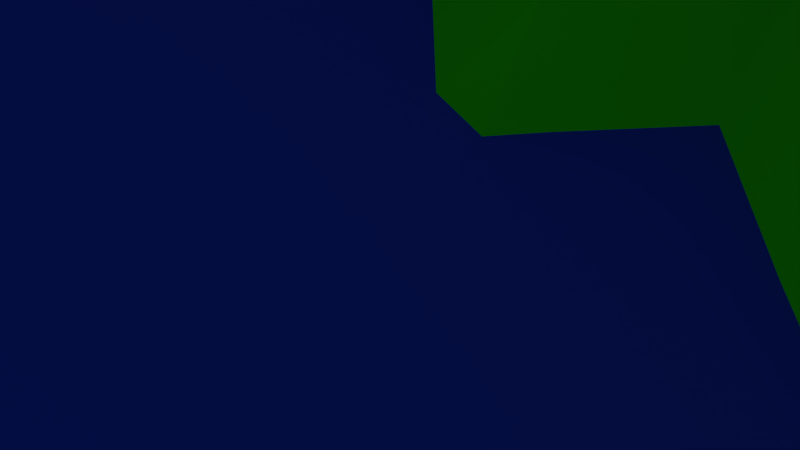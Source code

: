 # Source: animate_total.blend  (saved by Blender 2.72.0; exported with 4.5.12 LTS)
import bpy
from mathutils import Matrix  # noqa: F401  (used for matrix-valued properties, if any)

bpy.ops.wm.read_factory_settings(use_empty=True)
scene = bpy.context.scene
scene.name = 'Scene'

# ---- collections
col_collection_1 = bpy.data.collections.new('Collection 1'); scene.collection.children.link(col_collection_1)
col_topf = bpy.data.collections.new('Topf')  # instanced only; not linked into the scene
col_tree = bpy.data.collections.new('tree')  # instanced only; not linked into the scene

# ---- materials (node trees are filled in below, after node groups)
mat_material_003 = bpy.data.materials.new('Material.003')
mat_material_003.alpha_threshold = 0.0
mat_material_003.diffuse_color = (0.8, 0.6583, 0.07918, 1.0)
mat_material_003.roughness = 0.5
mat_material_003.specular_intensity = 0.5211
mat_material_001 = bpy.data.materials.new('Material.001')
mat_material_001.alpha_threshold = 0.0
mat_material_001.diffuse_color = (0.0199, 0.06132, 0.8, 1.0)
mat_material_001.roughness = 0.5
mat_material_002 = bpy.data.materials.new('Material.002')
mat_material_002.alpha_threshold = 0.0
mat_material_002.diffuse_color = (0.0261, 0.8, 0.004931, 1.0)
mat_material_002.roughness = 0.5

# ---- material node trees

# ---- world
world_world = bpy.data.worlds.new('World'); scene.world = world_world
world_world.color = (0.05088, 0.05088, 0.05088)
world_world.use_sun_shadow = False
world_world.sun_shadow_jitter_overblur = 0.0
world_world.cycles.sampling_method = 'MANUAL'
world_world.cycles.sample_map_resolution = 256

# ---- cameras
cam_camera = bpy.data.cameras.new('Camera')
cam_camera.clip_end = 100.0
cam_camera.lens = 35.0
cam_camera.sensor_width = 32.0
cam_camera.sensor_height = 18.0
cam_camera.ortho_scale = 7.314
cam_camera.dof.focus_distance = 0.0

# ---- lights
light_lamp = bpy.data.lights.new('Lamp', 'POINT')
light_lamp.transmission_factor = 0.0
light_lamp.cutoff_distance = 30.0
light_lamp.energy = 100.0
light_lamp.shadow_buffer_clip_start = 1.001
light_lamp.shadow_soft_size = 0.1
light_lamp.shadow_maximum_resolution = 0.006
light_lamp.use_absolute_resolution = True
light_lamp.cycles.use_multiple_importance_sampling = False

# ---- meshes
me_plane_002 = bpy.data.meshes.new('Plane.002')
me_plane_002.from_pydata([(-1.0, -1.0, -0.045), (1.0, -1.0, -0.045), (-1.0, 1.0, -0.045), (1.0, 1.0, -0.045), (-1.0, 0.0, -0.045), (0.0, -1.0, -0.04394), (1.0, 0.0, -0.045), (0.0, 1.0, 0.011), (0.0, 0.0, 0.5173), (-1.0, -0.5, 0.09545), (0.5, -1.0, -0.045), (1.0, 0.5, -0.045), (-0.5, 1.0, 0.01101), (-1.0, 0.5, -0.045), (-0.5, -1.0, -0.045), (1.0, -0.5, 0.02472), (0.5, 1.0, -0.045), (0.0, 0.5, 0.09293), (0.0, -0.5, 0.2894), (-0.5, 0.0, 0.08011), (0.5, 0.0, 0.1977), (0.5, 0.5, 0.167), (-0.5, 0.5, 0.1819), (-0.5, -0.5, 0.09651), (0.5, -0.5, 0.07819), (-1.0, -0.75, 0.01836), (0.75, -1.0, -0.04463), (1.0, 0.75, -0.045), (-0.75, 1.0, -0.045), (-1.0, 0.25, -0.04424), (-0.25, -1.0, -0.045), (1.0, -0.25, -0.01329), (0.25, 1.0, -0.045), (0.0, 0.75, 0.1192), (0.0, -0.25, 0.3365), (-0.75, 0.0, 0.01177), (0.25, 0.0, 0.3171), (-1.0, -0.25, 0.01836), (0.25, -1.0, -0.045), (1.0, 0.25, -0.04372), (-0.25, 1.0, 0.07913), (-1.0, 0.75, -0.045), (-0.75, -1.0, -0.04415), (1.0, -0.75, -0.01362), (0.75, 1.0, -0.045), (0.0, 0.25, 0.2721), (0.0, -0.75, 0.1305), (-0.25, 0.0, 0.296), (0.75, 0.0, 0.07143), (0.5, 0.75, -0.04372), (0.5, 0.25, 0.3591), (0.25, 0.5, 0.09204), (0.75, 0.5, 0.05065), (-0.5, 0.75, 0.1097), (-0.5, 0.25, 0.2223), (-0.75, 0.5, 0.03783), (-0.25, 0.5, 0.1969), (-0.5, -0.25, 0.01912), (-0.5, -0.75, 0.01836), (-0.75, -0.5, 0.2227), (-0.25, -0.5, 0.1305), (0.5, -0.25, 0.0855), (0.5, -0.75, -0.01329), (0.25, -0.5, 0.1448), (0.75, -0.5, 0.1125), (0.75, 0.75, -0.045), (-0.25, 0.75, 0.2152), (-0.25, -0.25, 0.1552), (0.75, -0.25, 0.07717), (0.25, 0.75, -0.02619), (0.25, 0.25, 0.2357), (0.75, 0.25, 0.167), (-0.75, 0.75, -0.03564), (-0.75, 0.25, 0.09344), (-0.25, 0.25, 0.2086), (-0.75, -0.25, 0.09545), (-0.75, -0.75, 0.09545), (-0.25, -0.75, 0.03415), (0.25, -0.25, 0.1879), (0.25, -0.75, 0.03415), (0.75, -0.75, 0.02472)], [], [(65, 27, 3, 44), (66, 33, 7, 40), (67, 34, 8, 47), (68, 31, 6, 48), (69, 49, 16, 32), (70, 50, 21, 51), (71, 39, 11, 52), (72, 53, 12, 28), (73, 54, 22, 55), (74, 45, 17, 56), (75, 57, 19, 35), (76, 58, 23, 59), (77, 46, 18, 60), (78, 61, 20, 36), (79, 62, 24, 63), (80, 43, 15, 64), (49, 65, 44, 16), (21, 52, 65, 49), (52, 11, 27, 65), (53, 66, 40, 12), (22, 56, 66, 53), (56, 17, 33, 66), (57, 67, 47, 19), (23, 60, 67, 57), (60, 18, 34, 67), (61, 68, 48, 20), (24, 64, 68, 61), (64, 15, 31, 68), (33, 69, 32, 7), (17, 51, 69, 33), (51, 21, 49, 69), (45, 70, 51, 17), (8, 36, 70, 45), (36, 20, 50, 70), (50, 71, 52, 21), (20, 48, 71, 50), (48, 6, 39, 71), (41, 72, 28, 2), (13, 55, 72, 41), (55, 22, 53, 72), (29, 73, 55, 13), (4, 35, 73, 29), (35, 19, 54, 73), (54, 74, 56, 22), (19, 47, 74, 54), (47, 8, 45, 74), (37, 75, 35, 4), (9, 59, 75, 37), (59, 23, 57, 75), (25, 76, 59, 9), (0, 42, 76, 25), (42, 14, 58, 76), (58, 77, 60, 23), (14, 30, 77, 58), (30, 5, 46, 77), (34, 78, 36, 8), (18, 63, 78, 34), (63, 24, 61, 78), (46, 79, 63, 18), (5, 38, 79, 46), (38, 10, 62, 79), (62, 80, 64, 24), (10, 26, 80, 62), (26, 1, 43, 80)])
me_plane_002.polygons.foreach_set('use_smooth', [True] * 64)
me_plane_002.materials.append(mat_material_003)
me_plane_002.use_remesh_preserve_volume = False
me_plane_002.use_remesh_preserve_attributes = False
me_plane_002.use_mirror_vertex_groups = False
me_plane_002.update()
me_plane_001 = bpy.data.meshes.new('Plane.001')
me_plane_001.from_pydata([(-0.9207, -0.9987, 0.008839), (1.079, -0.9987, 0.008839), (-0.9207, 1.001, 0.008839), (1.079, 1.001, 0.008839)], [], [(0, 1, 3, 2)])
me_plane_001.polygons.foreach_set('use_smooth', [True] * 1)
me_plane_001.materials.append(mat_material_001)
me_plane_001.use_remesh_preserve_volume = False
me_plane_001.use_remesh_preserve_attributes = False
me_plane_001.use_mirror_vertex_groups = False
me_plane_001.update()
me_plane = bpy.data.meshes.new('Plane')
me_plane.from_pydata([(-1.0, -1.0, 0.0), (1.0, -1.0, 0.0), (-1.0, 1.0, 0.0), (1.0, 1.0, 0.0), (-0.9991, -0.0004988, 0.001107), (0.0, -1.0, 0.0), (1.0, 0.0, 0.0), (0.002058, 0.9998, 0.002439), (0.0002418, -0.005346, 0.00225), (-0.983, -0.509, 0.01996), (0.5, -1.0, 0.0), (1.0, 0.5, 0.0), (-0.5, 1.0, 0.0), (-1.0, 0.5, 0.0), (-0.5, -1.0, 0.0), (1.0, -0.5, 0.0), (0.5188, 0.9984, 0.02228), (0.0188, 0.4984, 0.02228), (-0.001403, -0.5562, 0.1301), (-0.5087, 0.02089, -0.1678), (0.4922, -0.02951, 0.02104), (0.587, 0.4924, 0.1031), (-0.5026, 0.5062, -0.00131), (-0.483, -0.509, 0.01995), (0.4277, -0.7262, 0.273), (-0.9991, -0.7505, 0.001107), (0.75, -1.0, 0.0), (1.0, 0.75, 0.0), (-0.75, 1.0, 0.0), (-1.0, 0.25, 0.0), (-0.25, -1.0, 0.0), (1.0, -0.25, 0.0), (0.2688, 0.9984, 0.02228), (0.0188, 0.7484, 0.02228), (-0.00357, -0.3254, 0.1151), (-0.7467, 0.008219, 0.007469), (0.2451, -0.04141, 0.08991), (-0.983, -0.259, 0.01996), (0.25, -1.0, 0.0), (1.0, 0.25, 0.0), (-0.25, 1.0, 0.0), (-1.0, 0.75, 0.0), (-0.75, -1.0, 0.0), (1.0, -0.75, 0.0), (0.7521, 0.9998, 0.002439), (0.002058, 0.2498, 0.002439), (0.0006028, -0.7649, 0.006307), (-0.2551, 0.01229, -0.002589), (0.7499, -3.855e-06, 6.741e-05), (0.587, 0.7424, 0.1031), (0.5188, 0.2484, 0.02228), (0.337, 0.4924, 0.1031), (0.7688, 0.4984, 0.02228), (-0.5, 0.75, 0.0), (-0.5113, 0.2772, -0.005694), (-0.7503, 0.5007, -0.0001428), (-0.2503, 0.5007, -0.0001428), (-0.4902, -0.2543, -0.1411), (-0.4991, -0.7505, 0.001107), (-0.7125, -0.5199, 0.04413), (-0.25, -0.5, -0.1385), (0.4361, -0.4484, 0.151), (0.4914, -0.7828, 0.09521), (0.1962, -0.7065, 0.1038), (0.7364, -0.5322, 0.1179), (0.7688, 0.7484, 0.02228), (-0.25, 0.75, 0.0), (-0.25, -0.25, -0.1026), (0.7363, -0.2705, 0.02256), (0.337, 0.7424, 0.1031), (0.2688, 0.2484, 0.02228), (0.7521, 0.2498, 0.002439), (-0.75, 0.75, 0.0), (-0.7551, 0.2623, -0.002576), (-0.2551, 0.2623, -0.002576), (-0.7127, -0.2693, 0.04401), (-0.7414, -0.7546, 0.01015), (-0.25, -0.75, -3.795e-06), (0.1964, -0.4536, 0.1452), (0.2415, -0.8006, 0.03151), (0.7496, -0.75, 0.0003979), (-1.0, -0.875, 0.0), (0.875, -1.0, 0.0), (1.0, 0.875, 0.0), (-0.875, 1.0, 0.0), (-1.0, 0.1252, -4.139e-05), (-0.125, -1.0, 0.0), (1.0, -0.125, 0.0), (0.1336, 0.9992, 0.01024), (0.00864, 0.8742, 0.01024), (0.0004132, -0.1691, 0.108), (-0.8722, 0.0008491, 0.004061), (0.1234, -0.0283, 0.0146), (-0.9766, -0.3874, 0.02755), (0.375, -1.0, 0.0), (1.0, 0.375, 0.0), (-0.375, 1.0, 0.0), (-1.0, 0.625, 0.0), (-0.625, -1.0, 0.0), (1.0, -0.625, 0.0), (0.6336, 0.9992, 0.01024), (0.00864, 0.3742, 0.01024), (-0.001278, -0.6596, 0.01725), (-0.3824, 0.01772, -0.1684), (0.6224, -0.006157, 0.005289), (0.5522, 0.8704, 0.06183), (0.5522, 0.3704, 0.06183), (0.1772, 0.4954, 0.06183), (0.6772, 0.4954, 0.06183), (-0.5, 0.875, 0.0), (-0.507, 0.392, -0.003555), (-0.875, 0.5, 0.0), (-0.3762, 0.5029, -0.0006041), (-0.4994, -0.1179, -0.1625), (-0.4891, -0.6308, 0.01283), (-0.8428, -0.5171, 0.0379), (-0.3733, -0.5009, -0.09736), (0.4709, -0.2268, 0.0748), (0.4641, -0.7616, 0.1889), (0.1061, -0.6328, 0.1665), (0.5034, -0.67, 0.2436), (-0.9891, -0.6308, 0.01283), (0.625, -1.0, 0.0), (1.0, 0.625, 0.0), (-0.625, 1.0, 0.0), (-1.0, 0.375, 0.0), (-0.375, -1.0, 0.0), (1.0, -0.375, 0.0), (0.4066, 0.9972, 0.03741), (0.03157, 0.6222, 0.03741), (-0.003934, -0.4431, 0.1204), (-0.6307, 0.02132, -0.0002367), (0.3616, -0.05496, 0.03817), (-0.9891, -0.1308, 0.01283), (0.125, -1.0, 0.0), (1.0, 0.125, 0.0), (-0.125, 1.0, 0.0), (-1.0, 0.875, 0.0), (-0.875, -1.0, 0.0), (1.0, -0.875, 0.0), (0.875, 1.0, 0.0), (-8.197e-05, 0.1252, -4.139e-05), (0.0, -0.875, 0.0), (-0.1262, 0.002882, -0.0006041), (0.875, 0.0, 0.0), (0.5987, 0.6163, 0.1169), (0.5006, 0.1249, 0.000725), (0.4737, 0.4913, 0.1169), (0.8756, 0.4999, 0.0007227), (-0.5001, 0.6252, -4.139e-05), (-0.5132, 0.1567, -0.006656), (-0.6262, 0.5029, -0.0006041), (-0.1244, 0.4999, 0.0007227), (-0.4871, -0.3818, -0.1552), (-0.5, -0.875, 0.0), (-0.5928, -0.5171, 0.0379), (-0.125, -0.501, 0.0004333), (0.4164, -0.6317, 0.2657), (0.5, -0.8757, 0.02227), (0.3066, -0.7513, 0.2653), (0.875, -0.5, 4.31e-06), (0.7586, 0.8742, 0.01024), (0.7816, 0.6222, 0.03741), (0.6772, 0.7454, 0.06183), (0.8756, 0.7499, 0.0007227), (-0.25, 0.875, 0.0), (-0.25, 0.625, 0.0), (-0.375, 0.75, 0.0), (-0.1244, 0.7499, 0.0007227), (-0.2512, -0.1222, -0.1045), (-0.25, -0.375, -0.09658), (-0.3746, -0.25, -0.2026), (-0.1245, -0.2602, 0.004263), (0.7459, -0.1287, 0.005564), (0.7308, -0.4096, 0.03409), (0.5797, -0.3604, 0.092), (0.8746, -0.25, 0.0003613), (0.3022, 0.8704, 0.06183), (0.3487, 0.6163, 0.1169), (0.1772, 0.7454, 0.06183), (0.4737, 0.7413, 0.1169), (0.3022, 0.3704, 0.06183), (0.2506, 0.1246, 0.0008589), (0.1336, 0.2492, 0.01024), (0.4066, 0.2472, 0.03741), (0.7586, 0.3742, 0.01024), (0.75, 0.125, 0.0), (0.6336, 0.2492, 0.01024), (0.875, 0.25, 0.0), (-0.75, 0.875, 0.0), (-0.75, 0.625, 0.0), (-0.875, 0.75, 0.0), (-0.625, 0.75, 0.0), (-0.7533, 0.3829, -0.001656), (-0.7568, 0.1418, -0.003239), (-0.8762, 0.2529, -0.0006041), (-0.6347, 0.2733, -0.00489), (-0.2533, 0.3829, -0.001656), (-0.257, 0.142, -0.003555), (-0.3847, 0.2733, -0.00489), (-0.1262, 0.2529, -0.0006041), (-0.73, -0.1291, 0.02581), (-0.7062, -0.3982, 0.05152), (-0.8428, -0.2671, 0.0379), (-0.5936, -0.2651, 0.03747), (-0.7266, -0.6374, 0.02755), (-0.7497, -0.8751, 0.0003208), (-0.871, -0.7521, 0.004682), (-0.621, -0.7521, 0.004682), (-0.25, -0.625, -0.07868), (-0.25, -0.875, 0.0), (-0.375, -0.75, 0.0), (-0.125, -0.75, 0.0), (0.2217, -0.2444, 0.08222), (0.189, -0.6067, 0.1478), (0.1008, -0.3907, 0.1486), (0.3136, -0.47, 0.1602), (0.2195, -0.7562, 0.07332), (0.2502, -0.8797, 0.001984), (0.1227, -0.7854, 0.01857), (0.3547, -0.8369, 0.1322), (0.7264, -0.5957, 0.09782), (0.75, -0.875, 0.0), (0.6201, -0.7603, 0.01301), (0.875, -0.75, 0.0), (0.875, 0.875, 0.0), (-0.125, 0.875, 0.0), (-0.1252, -0.1257, 0.0004496), (0.875, -0.125, 0.0), (0.4422, 0.8691, 0.07965), (0.4422, 0.3691, 0.07965), (0.875, 0.375, 0.0), (-0.625, 0.875, 0.0), (-0.6301, 0.3873, -0.002576), (-0.1253, 0.3757, -0.0001428), (-0.6129, -0.1223, 0.01751), (-0.608, -0.634, 0.01996), (-0.125, -0.6257, 0.0002777), (0.3381, -0.2618, 0.09849), (0.3292, -0.8029, 0.228), (0.875, -0.625, 3.141e-06), (0.6624, 0.8717, 0.04431), (0.6922, 0.6191, 0.07965), (0.8804, 0.6245, 0.006427), (-0.375, 0.875, 0.0), (-0.375, 0.625, 0.0), (-0.1196, 0.6245, 0.006427), (-0.3778, -0.1181, -0.1581), (-0.3733, -0.3759, -0.1651), (-0.1247, -0.381, 0.002505), (0.6051, -0.178, 0.04349), (0.5095, -0.5662, 0.2467), (0.8733, -0.3751, 0.001683), (0.1624, 0.8717, 0.04431), (0.1922, 0.6191, 0.07965), (0.4872, 0.6152, 0.1329), (0.1624, 0.3717, 0.04431), (0.125, 0.125, 2.952e-07), (0.3793, 0.1191, 0.008464), (0.6624, 0.3717, 0.04431), (0.625, 0.125, 0.0), (0.875, 0.125, 0.0), (-0.875, 0.875, 0.0), (-0.875, 0.625, 0.0), (-0.625, 0.625, 0.0), (-0.8753, 0.3757, -0.0001428), (-0.8776, 0.1312, -0.00131), (-0.6363, 0.1522, -0.005694), (-0.3801, 0.3873, -0.002576), (-0.3863, 0.1522, -0.005702), (-0.1276, 0.1312, -0.00131), (-0.8584, -0.1331, 0.01977), (-0.8375, -0.3949, 0.04413), (-0.5875, -0.3949, 0.04412), (-0.858, -0.634, 0.01996), (-0.875, -0.875, 0.0), (-0.625, -0.875, 0.0), (-0.3741, -0.6255, 0.001098), (-0.375, -0.875, 0.0), (-0.125, -0.875, 0.0), (0.1126, -0.2243, 0.1595), (0.09991, -0.5189, 0.2089), (0.2965, -0.655, 0.3246), (0.1071, -0.7242, 0.05332), (0.125, -0.8756, 0.0002469), (0.3736, -0.8866, 0.006756), (0.5387, -0.7284, 0.1961), (0.625, -0.875, 0.0), (0.875, -0.875, 0.0)], [], [(225, 83, 3, 140), (226, 89, 7, 136), (227, 90, 8, 143), (228, 87, 6, 144), (229, 105, 16, 128), (230, 106, 21, 147), (231, 95, 11, 148), (232, 109, 12, 124), (233, 110, 22, 151), (234, 101, 17, 152), (235, 113, 19, 131), (236, 114, 23, 155), (237, 102, 18, 156), (238, 117, 20, 132), (239, 118, 24, 159), (240, 99, 15, 160), (241, 161, 44, 100), (242, 162, 65, 163), (243, 123, 27, 164), (244, 165, 40, 96), (245, 166, 66, 167), (246, 129, 33, 168), (247, 169, 47, 103), (248, 170, 67, 171), (249, 130, 34, 172), (250, 173, 48, 104), (251, 174, 68, 175), (252, 127, 31, 176), (253, 177, 32, 88), (254, 178, 69, 179), (255, 145, 49, 180), (256, 181, 51, 107), (257, 182, 70, 183), (258, 146, 50, 184), (259, 185, 52, 108), (260, 186, 71, 187), (261, 135, 39, 188), (262, 189, 28, 84), (263, 190, 72, 191), (264, 149, 53, 192), (265, 193, 55, 111), (266, 194, 73, 195), (267, 150, 54, 196), (268, 197, 56, 112), (269, 198, 74, 199), (270, 141, 45, 200), (271, 201, 35, 91), (272, 202, 75, 203), (273, 153, 57, 204), (274, 205, 59, 115), (275, 206, 76, 207), (276, 154, 58, 208), (277, 209, 60, 116), (278, 210, 77, 211), (279, 142, 46, 212), (280, 213, 36, 92), (281, 214, 78, 215), (282, 157, 61, 216), (283, 217, 63, 119), (284, 218, 79, 219), (285, 158, 62, 220), (286, 221, 64, 120), (287, 222, 80, 223), (288, 139, 43, 224), (161, 225, 140, 44), (65, 164, 225, 161), (164, 27, 83, 225), (165, 226, 136, 40), (66, 168, 226, 165), (168, 33, 89, 226), (169, 227, 143, 47), (67, 172, 227, 169), (172, 34, 90, 227), (173, 228, 144, 48), (68, 176, 228, 173), (176, 31, 87, 228), (177, 229, 128, 32), (69, 180, 229, 177), (180, 49, 105, 229), (181, 230, 147, 51), (70, 184, 230, 181), (184, 50, 106, 230), (185, 231, 148, 52), (71, 188, 231, 185), (188, 39, 95, 231), (189, 232, 124, 28), (72, 192, 232, 189), (192, 53, 109, 232), (193, 233, 151, 55), (73, 196, 233, 193), (196, 54, 110, 233), (197, 234, 152, 56), (74, 200, 234, 197), (200, 45, 101, 234), (201, 235, 131, 35), (75, 204, 235, 201), (204, 57, 113, 235), (205, 236, 155, 59), (76, 208, 236, 205), (208, 58, 114, 236), (209, 237, 156, 60), (77, 212, 237, 209), (212, 46, 102, 237), (213, 238, 132, 36), (78, 216, 238, 213), (216, 61, 117, 238), (217, 239, 159, 63), (79, 220, 239, 217), (220, 62, 118, 239), (221, 240, 160, 64), (80, 224, 240, 221), (224, 43, 99, 240), (105, 241, 100, 16), (49, 163, 241, 105), (163, 65, 161, 241), (145, 242, 163, 49), (21, 108, 242, 145), (108, 52, 162, 242), (162, 243, 164, 65), (52, 148, 243, 162), (148, 11, 123, 243), (109, 244, 96, 12), (53, 167, 244, 109), (167, 66, 165, 244), (149, 245, 167, 53), (22, 112, 245, 149), (112, 56, 166, 245), (166, 246, 168, 66), (56, 152, 246, 166), (152, 17, 129, 246), (113, 247, 103, 19), (57, 171, 247, 113), (171, 67, 169, 247), (153, 248, 171, 57), (23, 116, 248, 153), (116, 60, 170, 248), (170, 249, 172, 67), (60, 156, 249, 170), (156, 18, 130, 249), (117, 250, 104, 20), (61, 175, 250, 117), (175, 68, 173, 250), (157, 251, 175, 61), (24, 120, 251, 157), (120, 64, 174, 251), (174, 252, 176, 68), (64, 160, 252, 174), (160, 15, 127, 252), (89, 253, 88, 7), (33, 179, 253, 89), (179, 69, 177, 253), (129, 254, 179, 33), (17, 107, 254, 129), (107, 51, 178, 254), (178, 255, 180, 69), (51, 147, 255, 178), (147, 21, 145, 255), (101, 256, 107, 17), (45, 183, 256, 101), (183, 70, 181, 256), (141, 257, 183, 45), (8, 92, 257, 141), (92, 36, 182, 257), (182, 258, 184, 70), (36, 132, 258, 182), (132, 20, 146, 258), (106, 259, 108, 21), (50, 187, 259, 106), (187, 71, 185, 259), (146, 260, 187, 50), (20, 104, 260, 146), (104, 48, 186, 260), (186, 261, 188, 71), (48, 144, 261, 186), (144, 6, 135, 261), (137, 262, 84, 2), (41, 191, 262, 137), (191, 72, 189, 262), (97, 263, 191, 41), (13, 111, 263, 97), (111, 55, 190, 263), (190, 264, 192, 72), (55, 151, 264, 190), (151, 22, 149, 264), (125, 265, 111, 13), (29, 195, 265, 125), (195, 73, 193, 265), (85, 266, 195, 29), (4, 91, 266, 85), (91, 35, 194, 266), (194, 267, 196, 73), (35, 131, 267, 194), (131, 19, 150, 267), (110, 268, 112, 22), (54, 199, 268, 110), (199, 74, 197, 268), (150, 269, 199, 54), (19, 103, 269, 150), (103, 47, 198, 269), (198, 270, 200, 74), (47, 143, 270, 198), (143, 8, 141, 270), (133, 271, 91, 4), (37, 203, 271, 133), (203, 75, 201, 271), (93, 272, 203, 37), (9, 115, 272, 93), (115, 59, 202, 272), (202, 273, 204, 75), (59, 155, 273, 202), (155, 23, 153, 273), (121, 274, 115, 9), (25, 207, 274, 121), (207, 76, 205, 274), (81, 275, 207, 25), (0, 138, 275, 81), (138, 42, 206, 275), (206, 276, 208, 76), (42, 98, 276, 206), (98, 14, 154, 276), (114, 277, 116, 23), (58, 211, 277, 114), (211, 77, 209, 277), (154, 278, 211, 58), (14, 126, 278, 154), (126, 30, 210, 278), (210, 279, 212, 77), (30, 86, 279, 210), (86, 5, 142, 279), (90, 280, 92, 8), (34, 215, 280, 90), (215, 78, 213, 280), (130, 281, 215, 34), (18, 119, 281, 130), (119, 63, 214, 281), (214, 282, 216, 78), (63, 159, 282, 214), (159, 24, 157, 282), (102, 283, 119, 18), (46, 219, 283, 102), (219, 79, 217, 283), (142, 284, 219, 46), (5, 134, 284, 142), (134, 38, 218, 284), (218, 285, 220, 79), (38, 94, 285, 218), (94, 10, 158, 285), (118, 286, 120, 24), (62, 223, 286, 118), (223, 80, 221, 286), (158, 287, 223, 62), (10, 122, 287, 158), (122, 26, 222, 287), (222, 288, 224, 80), (26, 82, 288, 222), (82, 1, 139, 288)])
me_plane.polygons.foreach_set('use_smooth', [True] * 256)
me_plane.materials.append(mat_material_002)
me_plane.use_remesh_preserve_volume = False
me_plane.use_remesh_preserve_attributes = False
me_plane.use_mirror_vertex_groups = False
me_plane.update()

# ---- objects
ob_topf = bpy.data.objects.new('Topf', None)
ob_tree_002 = bpy.data.objects.new('tree.002', None)
ob_tree_001 = bpy.data.objects.new('tree.001', None)
ob_tree = bpy.data.objects.new('tree', None)
ob_plane_002 = bpy.data.objects.new('Plane.002', me_plane_002)
ob_plane_001 = bpy.data.objects.new('Plane.001', me_plane_001)
ob_plane = bpy.data.objects.new('Plane', me_plane)
ob_lamp = bpy.data.objects.new('Lamp', light_lamp)
ob_camera = bpy.data.objects.new('Camera', cam_camera)

# ---- transforms, parenting, visibility, modifiers, constraints
ob_topf.location = (-2.899, 0.6035, -0.4244)
ob_topf.rotation_euler = (0.02772, 0.01127, 1.547)
ob_topf.empty_image_offset = (0.0, 0.0)
ob_topf.show_instancer_for_render = False
ob_topf.instance_type = 'COLLECTION'
ob_topf.lineart.crease_threshold = 0.0
ob_tree_002.location = (-4.495, -5.943, -0.3794)
ob_tree_002.empty_image_offset = (0.0, 0.0)
ob_tree_002.show_instancer_for_render = False
ob_tree_002.instance_type = 'COLLECTION'
ob_tree_002.lineart.crease_threshold = 0.0
ob_tree_001.location = (-5.164, 2.66, -0.4505)
ob_tree_001.empty_image_offset = (0.0, 0.0)
ob_tree_001.show_instancer_for_render = False
ob_tree_001.instance_type = 'COLLECTION'
ob_tree_001.lineart.crease_threshold = 0.0
ob_tree.location = (-1.017, 3.107, -0.4219)
ob_tree.empty_image_offset = (0.0, 0.0)
ob_tree.show_instancer_for_render = False
ob_tree.instance_type = 'COLLECTION'
ob_tree.lineart.crease_threshold = 0.0
ob_plane_002.location = (-4.0, 5.0, 0.0)
ob_plane_002.scale = (1.934, 1.934, 1.934)
ob_plane_002.lineart.crease_threshold = 0.0
ob_plane_001.location = (-0.4381, 0.209, -0.2739)
ob_plane_001.scale = (7.871, 7.871, 7.871)
ob_plane_001.lineart.crease_threshold = 0.0
ob_plane.location = (0.0, 0.0, 0.0)
ob_plane.scale = (7.968, 7.968, 7.968)
ob_plane.lineart.crease_threshold = 0.0
ob_lamp.location = (4.076, 1.005, 5.904)
ob_lamp.rotation_euler = (0.6503, 0.05522, 1.866)
ob_lamp.lock_rotations_4d = False
ob_lamp.empty_display_type = 'ARROWS'
ob_lamp.color = (0.0, 0.0, 0.0, 0.0)
ob_lamp.lineart.crease_threshold = 0.0
ob_camera.location = (-3.137, -1.713, 1.861)
ob_camera.rotation_euler = (0.6981, 0.0, 3.037)
ob_camera.lock_rotations_4d = False
ob_camera.empty_display_type = 'ARROWS'
ob_camera.color = (0.0, 0.0, 0.0, 0.0)
ob_camera.display_type = 'WIRE'
ob_camera.lineart.crease_threshold = 0.0
ob_topf.instance_collection = col_topf
ob_tree_002.instance_collection = col_tree
ob_tree_001.instance_collection = col_tree
ob_tree.instance_collection = col_tree

# ---- collection membership
col_collection_1.objects.link(ob_topf)
col_collection_1.objects.link(ob_tree_002)
col_collection_1.objects.link(ob_tree_001)
col_collection_1.objects.link(ob_tree)
col_collection_1.objects.link(ob_plane_002)
col_collection_1.objects.link(ob_plane_001)
col_collection_1.objects.link(ob_plane)
col_collection_1.objects.link(ob_lamp)
col_collection_1.objects.link(ob_camera)

# ---- scene / render settings (as saved in the file)
scene.camera = ob_camera
scene.frame_start = 71; scene.frame_end = 75; scene.frame_set(66)
scene.render.engine = 'CYCLES'
scene.render.dither_intensity = 0.0
scene.cycles.use_denoising = False
scene.cycles.samples = 10
scene.cycles.sampling_pattern = 'TABULATED_SOBOL'
scene.cycles.light_sampling_threshold = 0.0
scene.cycles.use_adaptive_sampling = False
scene.cycles.use_light_tree = False
scene.cycles.blur_glossy = 0.0
scene.cycles.pixel_filter_type = 'GAUSSIAN'
scene.cycles.sample_clamp_indirect = 0.0
scene.view_settings.view_transform = 'Standard'
bpy.context.view_layer.update()
